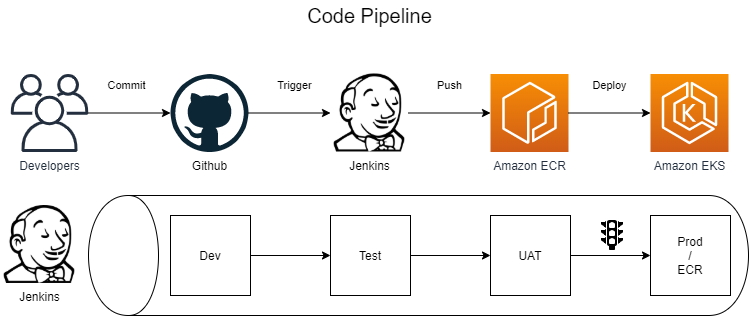

The diagram above was exported from draw.io. Its source (the exported page's mxGraphModel, read from the mxfile embedded in the PNG):
<mxGraphModel dx="1117" dy="670" grid="1" gridSize="10" guides="1" tooltips="1" connect="1" arrows="1" fold="1" page="1" pageScale="1" pageWidth="850" pageHeight="1100" math="0" shadow="0">
  <root>
    <mxCell id="3_Aw3DpbBB3WSR1fCz5O-0" />
    <mxCell id="3_Aw3DpbBB3WSR1fCz5O-1" parent="3_Aw3DpbBB3WSR1fCz5O-0" />
    <mxCell id="3_Aw3DpbBB3WSR1fCz5O-3" value="Developers" style="outlineConnect=0;fontColor=#232F3E;gradientColor=none;fillColor=#232F3E;strokeColor=none;dashed=0;verticalLabelPosition=bottom;verticalAlign=top;align=center;html=1;fontSize=12;fontStyle=0;aspect=fixed;pointerEvents=1;shape=mxgraph.aws4.users;" parent="3_Aw3DpbBB3WSR1fCz5O-1" vertex="1">
      <mxGeometry x="40" y="78.50000000000004" width="78" height="78" as="geometry" />
    </mxCell>
    <mxCell id="3_Aw3DpbBB3WSR1fCz5O-4" value="Github" style="dashed=0;outlineConnect=0;html=1;align=center;labelPosition=center;verticalLabelPosition=bottom;verticalAlign=top;shape=mxgraph.weblogos.github;aspect=fixed;" parent="3_Aw3DpbBB3WSR1fCz5O-1" vertex="1">
      <mxGeometry x="200" y="78.50000000000004" width="78" height="78" as="geometry" />
    </mxCell>
    <mxCell id="3_Aw3DpbBB3WSR1fCz5O-7" value="Jenkins" style="shape=image;html=1;verticalAlign=top;verticalLabelPosition=bottom;labelBackgroundColor=#ffffff;imageAspect=0;aspect=fixed;image=https://cdn4.iconfinder.com/data/icons/logos-brands-5/24/jenkins-128.png" parent="3_Aw3DpbBB3WSR1fCz5O-1" vertex="1">
      <mxGeometry x="360" y="78.50000000000004" width="78" height="78" as="geometry" />
    </mxCell>
    <mxCell id="5B8Y6RhNgdpiBZvJR8BN-0" value="Commit" style="endArrow=classic;html=1;" parent="3_Aw3DpbBB3WSR1fCz5O-1" source="3_Aw3DpbBB3WSR1fCz5O-3" target="3_Aw3DpbBB3WSR1fCz5O-4" edge="1">
      <mxGeometry x="-0.07" y="28" width="50" height="50" relative="1" as="geometry">
        <mxPoint x="370" y="210" as="sourcePoint" />
        <mxPoint x="420" y="160" as="targetPoint" />
        <mxPoint y="1" as="offset" />
      </mxGeometry>
    </mxCell>
    <mxCell id="5B8Y6RhNgdpiBZvJR8BN-1" value="Trigger&lt;br&gt;" style="endArrow=classic;html=1;entryX=0;entryY=0.5;entryDx=0;entryDy=0;" parent="3_Aw3DpbBB3WSR1fCz5O-1" source="3_Aw3DpbBB3WSR1fCz5O-4" target="3_Aw3DpbBB3WSR1fCz5O-7" edge="1">
      <mxGeometry x="0.1304" y="28" width="50" height="50" relative="1" as="geometry">
        <mxPoint x="370" y="210" as="sourcePoint" />
        <mxPoint x="420" y="160" as="targetPoint" />
        <mxPoint y="1" as="offset" />
      </mxGeometry>
    </mxCell>
    <mxCell id="5B8Y6RhNgdpiBZvJR8BN-2" value="Amazon ECR" style="outlineConnect=0;fontColor=#232F3E;gradientColor=#F78E04;gradientDirection=north;fillColor=#D05C17;strokeColor=#ffffff;dashed=0;verticalLabelPosition=bottom;verticalAlign=top;align=center;html=1;fontSize=12;fontStyle=0;aspect=fixed;shape=mxgraph.aws4.resourceIcon;resIcon=mxgraph.aws4.ecr;" parent="3_Aw3DpbBB3WSR1fCz5O-1" vertex="1">
      <mxGeometry x="520" y="78.50000000000006" width="78" height="78" as="geometry" />
    </mxCell>
    <mxCell id="5B8Y6RhNgdpiBZvJR8BN-3" value="Amazon EKS" style="outlineConnect=0;fontColor=#232F3E;gradientColor=#F78E04;gradientDirection=north;fillColor=#D05C17;strokeColor=#ffffff;dashed=0;verticalLabelPosition=bottom;verticalAlign=top;align=center;html=1;fontSize=12;fontStyle=0;aspect=fixed;shape=mxgraph.aws4.resourceIcon;resIcon=mxgraph.aws4.eks;" parent="3_Aw3DpbBB3WSR1fCz5O-1" vertex="1">
      <mxGeometry x="680" y="78.50000000000001" width="78" height="78" as="geometry" />
    </mxCell>
    <mxCell id="5B8Y6RhNgdpiBZvJR8BN-4" value="Push" style="endArrow=classic;html=1;exitX=1;exitY=0.5;exitDx=0;exitDy=0;" parent="3_Aw3DpbBB3WSR1fCz5O-1" source="3_Aw3DpbBB3WSR1fCz5O-7" target="5B8Y6RhNgdpiBZvJR8BN-2" edge="1">
      <mxGeometry x="0.0164" y="28" width="50" height="50" relative="1" as="geometry">
        <mxPoint x="127.85548172757467" y="127.5" as="sourcePoint" />
        <mxPoint x="240" y="127.5" as="targetPoint" />
        <mxPoint y="1" as="offset" />
      </mxGeometry>
    </mxCell>
    <mxCell id="5B8Y6RhNgdpiBZvJR8BN-5" value="Deploy" style="endArrow=classic;html=1;" parent="3_Aw3DpbBB3WSR1fCz5O-1" source="5B8Y6RhNgdpiBZvJR8BN-2" target="5B8Y6RhNgdpiBZvJR8BN-3" edge="1">
      <mxGeometry x="0.0244" y="28" width="50" height="50" relative="1" as="geometry">
        <mxPoint x="137.85548172757467" y="137.5" as="sourcePoint" />
        <mxPoint x="250" y="137.5" as="targetPoint" />
        <mxPoint y="1" as="offset" />
      </mxGeometry>
    </mxCell>
    <mxCell id="5B8Y6RhNgdpiBZvJR8BN-7" value="Code Pipeline" style="text;html=1;align=center;verticalAlign=middle;resizable=0;points=[];autosize=1;fontSize=20;" parent="3_Aw3DpbBB3WSR1fCz5O-1" vertex="1">
      <mxGeometry x="329" y="5" width="140" height="30" as="geometry" />
    </mxCell>
    <mxCell id="e9_IKC6chQ6w7pGdYPY1-0" value="Jenkins" style="shape=image;html=1;verticalAlign=top;verticalLabelPosition=bottom;labelBackgroundColor=#ffffff;imageAspect=0;aspect=fixed;image=https://cdn4.iconfinder.com/data/icons/logos-brands-5/24/jenkins-128.png" vertex="1" parent="3_Aw3DpbBB3WSR1fCz5O-1">
      <mxGeometry x="30" y="210.00000000000006" width="78" height="78" as="geometry" />
    </mxCell>
    <mxCell id="e9_IKC6chQ6w7pGdYPY1-1" value="" style="shape=cylinder;whiteSpace=wrap;html=1;boundedLbl=1;backgroundOutline=1;direction=north;" vertex="1" parent="3_Aw3DpbBB3WSR1fCz5O-1">
      <mxGeometry x="118" y="200" width="660" height="120" as="geometry" />
    </mxCell>
    <mxCell id="e9_IKC6chQ6w7pGdYPY1-6" value="" style="edgeStyle=orthogonalEdgeStyle;rounded=0;orthogonalLoop=1;jettySize=auto;html=1;" edge="1" parent="3_Aw3DpbBB3WSR1fCz5O-1" source="e9_IKC6chQ6w7pGdYPY1-4" target="e9_IKC6chQ6w7pGdYPY1-5">
      <mxGeometry relative="1" as="geometry" />
    </mxCell>
    <mxCell id="e9_IKC6chQ6w7pGdYPY1-4" value="Dev" style="whiteSpace=wrap;html=1;aspect=fixed;" vertex="1" parent="3_Aw3DpbBB3WSR1fCz5O-1">
      <mxGeometry x="200" y="220" width="80" height="80" as="geometry" />
    </mxCell>
    <mxCell id="e9_IKC6chQ6w7pGdYPY1-8" value="" style="edgeStyle=orthogonalEdgeStyle;rounded=0;orthogonalLoop=1;jettySize=auto;html=1;" edge="1" parent="3_Aw3DpbBB3WSR1fCz5O-1" source="e9_IKC6chQ6w7pGdYPY1-5" target="e9_IKC6chQ6w7pGdYPY1-7">
      <mxGeometry relative="1" as="geometry" />
    </mxCell>
    <mxCell id="e9_IKC6chQ6w7pGdYPY1-5" value="Test" style="whiteSpace=wrap;html=1;aspect=fixed;" vertex="1" parent="3_Aw3DpbBB3WSR1fCz5O-1">
      <mxGeometry x="360" y="220" width="80" height="80" as="geometry" />
    </mxCell>
    <mxCell id="e9_IKC6chQ6w7pGdYPY1-10" value="" style="edgeStyle=orthogonalEdgeStyle;rounded=0;orthogonalLoop=1;jettySize=auto;html=1;" edge="1" parent="3_Aw3DpbBB3WSR1fCz5O-1" source="e9_IKC6chQ6w7pGdYPY1-7" target="e9_IKC6chQ6w7pGdYPY1-9">
      <mxGeometry relative="1" as="geometry" />
    </mxCell>
    <mxCell id="e9_IKC6chQ6w7pGdYPY1-7" value="UAT" style="whiteSpace=wrap;html=1;aspect=fixed;" vertex="1" parent="3_Aw3DpbBB3WSR1fCz5O-1">
      <mxGeometry x="520" y="220" width="80" height="80" as="geometry" />
    </mxCell>
    <mxCell id="e9_IKC6chQ6w7pGdYPY1-9" value="Prod&lt;br&gt;/&lt;br&gt;ECR" style="whiteSpace=wrap;html=1;aspect=fixed;" vertex="1" parent="3_Aw3DpbBB3WSR1fCz5O-1">
      <mxGeometry x="680" y="220" width="80" height="80" as="geometry" />
    </mxCell>
    <mxCell id="e9_IKC6chQ6w7pGdYPY1-3" value="" style="shape=image;html=1;verticalAlign=top;verticalLabelPosition=bottom;labelBackgroundColor=#ffffff;imageAspect=0;aspect=fixed;image=https://cdn0.iconfinder.com/data/icons/iconsweets2/40/light_signal.png" vertex="1" parent="3_Aw3DpbBB3WSR1fCz5O-1">
      <mxGeometry x="620" y="220" width="40" height="40" as="geometry" />
    </mxCell>
  </root>
</mxGraphModel>